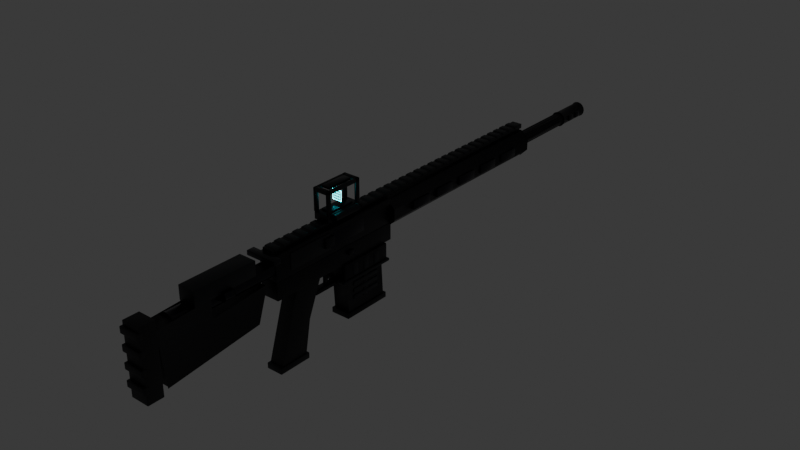 # Source: m110_futurista.blend  (saved by Blender 5.2.45; exported with 4.5.12 LTS)
import bpy
from mathutils import Matrix  # noqa: F401  (used for matrix-valued properties, if any)

bpy.ops.wm.read_factory_settings(use_empty=True)
scene = bpy.context.scene
scene.name = 'Scene'

# ---- materials (node trees are filled in below, after node groups)
mat_mat_black_metal = bpy.data.materials.new('Mat_Black_Metal')
mat_mat_black_polymer = bpy.data.materials.new('Mat_Black_Polymer')
mat_mat_dark_steel = bpy.data.materials.new('Mat_Dark_Steel')
mat_mat_grey_plates = bpy.data.materials.new('Mat_Grey_Plates')
mat_mat_hologram = bpy.data.materials.new('Mat_Hologram')
mat_mat_hologram.surface_render_method = 'BLENDED'
mat_mat_hologram.blend_method = 'BLEND'

# ---- material node trees
mat_mat_black_metal.use_nodes = True; mat_mat_black_metal.node_tree.nodes.clear()
_N = mat_mat_black_metal.node_tree.nodes; _L = mat_mat_black_metal.node_tree.links
n0 = _N.new('ShaderNodeBsdfPrincipled'); n0.name = 'BSDF Principista'; n0.location = (-200, 100)
n0.inputs[0].default_value = (0.012, 0.012, 0.014, 1.0)
n0.inputs[1].default_value = 0.45
n0.inputs[2].default_value = 0.42
n0.inputs[10].default_value = 0.005
n1 = _N.new('ShaderNodeOutputMaterial'); n1.name = 'Material'; n1.location = (200, 100)
_L.new(n0.outputs[0], n1.inputs[0])
n1.is_active_output = True
mat_mat_black_polymer.use_nodes = True; mat_mat_black_polymer.node_tree.nodes.clear()
_N = mat_mat_black_polymer.node_tree.nodes; _L = mat_mat_black_polymer.node_tree.links
n0 = _N.new('ShaderNodeBsdfPrincipled'); n0.name = 'BSDF Principista'; n0.location = (-200, 100)
n0.inputs[0].default_value = (0.008, 0.008, 0.01, 1.0)
n0.inputs[2].default_value = 0.55
n0.inputs[10].default_value = 0.005
n1 = _N.new('ShaderNodeOutputMaterial'); n1.name = 'Material'; n1.location = (200, 100)
_L.new(n0.outputs[0], n1.inputs[0])
n1.is_active_output = True
mat_mat_dark_steel.use_nodes = True; mat_mat_dark_steel.node_tree.nodes.clear()
_N = mat_mat_dark_steel.node_tree.nodes; _L = mat_mat_dark_steel.node_tree.links
n0 = _N.new('ShaderNodeBsdfPrincipled'); n0.name = 'BSDF Principista'; n0.location = (-200, 100)
n0.inputs[0].default_value = (0.03, 0.03, 0.035, 1.0)
n0.inputs[1].default_value = 0.85
n0.inputs[2].default_value = 0.25
n0.inputs[10].default_value = 0.005
n1 = _N.new('ShaderNodeOutputMaterial'); n1.name = 'Material'; n1.location = (200, 100)
_L.new(n0.outputs[0], n1.inputs[0])
n1.is_active_output = True
mat_mat_grey_plates.use_nodes = True; mat_mat_grey_plates.node_tree.nodes.clear()
_N = mat_mat_grey_plates.node_tree.nodes; _L = mat_mat_grey_plates.node_tree.links
n0 = _N.new('ShaderNodeBsdfPrincipled'); n0.name = 'BSDF Principista'; n0.location = (-200, 100)
n0.inputs[0].default_value = (0.02, 0.022, 0.025, 1.0)
n0.inputs[1].default_value = 0.35
n0.inputs[2].default_value = 0.45
n0.inputs[10].default_value = 0.005
n1 = _N.new('ShaderNodeOutputMaterial'); n1.name = 'Material'; n1.location = (200, 100)
_L.new(n0.outputs[0], n1.inputs[0])
n1.is_active_output = True
mat_mat_hologram.use_nodes = True; mat_mat_hologram.node_tree.nodes.clear()
_N = mat_mat_hologram.node_tree.nodes; _L = mat_mat_hologram.node_tree.links
n0 = _N.new('ShaderNodeOutputMaterial'); n0.name = 'Material'; n0.location = (0, 0)
n1 = _N.new('ShaderNodeEmission'); n1.name = 'Emisión'; n1.location = (0, 0)
n1.inputs[0].default_value = (0.0, 0.9, 1.0, 1.0)
n1.inputs[1].default_value = 10.0
_L.new(n1.outputs[0], n0.inputs[0])
n0.is_active_output = True

# ---- world
world_studio_world = bpy.data.worlds.new('Studio_World'); scene.world = world_studio_world
world_studio_world.use_nodes = True; world_studio_world.node_tree.nodes.clear()
_N = world_studio_world.node_tree.nodes; _L = world_studio_world.node_tree.links
n0 = _N.new('ShaderNodeBackground'); n0.name = 'Fondo'; n0.location = (-200, 100)
n0.inputs[0].default_value = (0.05, 0.05, 0.05, 1.0)
n1 = _N.new('ShaderNodeOutputWorld'); n1.name = 'Entorno'; n1.location = (200, 100)
_L.new(n0.outputs[0], n1.inputs[0])
n1.is_active_output = True

# ---- meshes
me_m110_rifle_mesh_001 = bpy.data.meshes.new('M110_Rifle_Mesh.001')
me_m110_rifle_mesh_001.from_pydata([(-0.018, -0.12, -0.005), (0.018, -0.12, -0.005), (0.018, 0.15, -0.005), (-0.018, 0.15, -0.005), (-0.018, -0.12, 0.04), (0.018, -0.12, 0.04), (0.018, 0.15, 0.04), (-0.018, 0.15, 0.04), (-0.02, -0.09, 0.005), (-0.0175, -0.09, 0.005), (-0.0175, 0.13, 0.005), (-0.02, 0.13, 0.005), (-0.02, -0.09, 0.035), (-0.0175, -0.09, 0.035), (-0.0175, 0.13, 0.035), (-0.02, 0.13, 0.035), (0.0175, -0.09, 0.005), (0.02, -0.09, 0.005), (0.02, 0.0, 0.005), (0.0175, 0.0, 0.005), (0.0175, -0.09, 0.035), (0.02, -0.09, 0.035), (0.02, 0.0, 0.035), (0.0175, 0.0, 0.035), (0.014, 0.008, 0.006), (0.0185, 0.008, 0.006), (0.0185, 0.082, 0.006), (0.014, 0.082, 0.006), (0.014, 0.008, 0.032), (0.0185, 0.008, 0.032), (0.0185, 0.082, 0.032), (0.014, 0.082, 0.032), (0.015, 0.005, 0.019), (0.015, 0.085, 0.019), (0.01366, 0.005, 0.024), (0.01366, 0.085, 0.024), (0.01, 0.005, 0.02766), (0.01, 0.085, 0.02766), (0.005, 0.005, 0.029), (0.005, 0.085, 0.029), (1.735e-18, 0.005, 0.02766), (1.735e-18, 0.085, 0.02766), (-0.00366, 0.005, 0.024), (-0.00366, 0.085, 0.024), (-0.005, 0.005, 0.019), (-0.005, 0.085, 0.019), (-0.00366, 0.005, 0.014), (-0.00366, 0.085, 0.014), (-4.337e-18, 0.005, 0.01034), (-4.337e-18, 0.085, 0.01034), (0.005, 0.005, 0.009), (0.005, 0.085, 0.009), (0.01, 0.005, 0.01034), (0.01, 0.085, 0.01034), (0.01366, 0.005, 0.014), (0.01366, 0.085, 0.014), (0.018, -0.015, 0.012), (0.024, -0.015, 0.012), (0.024, 0.005, 0.012), (0.018, 0.005, 0.012), (0.018, -0.015, 0.03), (0.024, -0.015, 0.03), (0.024, 0.005, 0.03), (0.018, 0.005, 0.03), (-0.018, -0.12, -0.038), (0.018, -0.12, -0.038), (0.018, 0.15, -0.038), (-0.018, 0.15, -0.038), (-0.018, -0.12, -0.005), (0.018, -0.12, -0.005), (0.018, 0.15, -0.005), (-0.018, 0.15, -0.005), (-0.021, 0.03, -0.068), (0.021, 0.03, -0.068), (0.021, 0.135, -0.068), (-0.021, 0.135, -0.068), (-0.021, 0.03, -0.038), (0.021, 0.03, -0.038), (0.021, 0.135, -0.038), (-0.021, 0.135, -0.038), (-0.023, 0.025, -0.073), (0.023, 0.025, -0.073), (0.023, 0.14, -0.073), (-0.023, 0.14, -0.073), (-0.023, 0.025, -0.068), (0.023, 0.025, -0.068), (0.023, 0.14, -0.068), (-0.023, 0.14, -0.068), (-0.022, 0.05, -0.065), (0.022, 0.05, -0.065), (0.022, 0.062, -0.065), (-0.022, 0.062, -0.065), (-0.022, 0.05, -0.042), (0.022, 0.05, -0.042), (0.022, 0.062, -0.042), (-0.022, 0.062, -0.042), (-0.022, 0.076, -0.065), (0.022, 0.076, -0.065), (0.022, 0.088, -0.065), (-0.022, 0.088, -0.065), (-0.022, 0.076, -0.042), (0.022, 0.076, -0.042), (0.022, 0.088, -0.042), (-0.022, 0.088, -0.042), (-0.022, 0.102, -0.065), (0.022, 0.102, -0.065), (0.022, 0.114, -0.065), (-0.022, 0.114, -0.065), (-0.022, 0.102, -0.042), (0.022, 0.102, -0.042), (0.022, 0.114, -0.042), (-0.022, 0.114, -0.042), (-0.007, -0.025, -0.075), (0.007, -0.025, -0.075), (0.007, 0.03, -0.075), (-0.007, 0.03, -0.075), (-0.007, -0.025, -0.068), (0.007, -0.025, -0.068), (0.007, 0.03, -0.068), (-0.007, 0.03, -0.068), (-0.003, 0.001, -0.068), (0.003, 0.001, -0.068), (0.003, 0.008, -0.068), (-0.003, 0.008, -0.068), (-0.003, 0.001, -0.042), (0.003, 0.001, -0.042), (0.003, 0.008, -0.042), (-0.003, 0.008, -0.042), (0.008, -0.024, -0.018), (0.008, -0.02, -0.018), (0.006928, -0.024, -0.014), (0.006928, -0.02, -0.014), (0.004, -0.024, -0.01107), (0.004, -0.02, -0.01107), (4.899e-19, -0.024, -0.01), (4.899e-19, -0.02, -0.01), (-0.004, -0.024, -0.01107), (-0.004, -0.02, -0.01107), (-0.006928, -0.024, -0.014), (-0.006928, -0.02, -0.014), (-0.008, -0.024, -0.018), (-0.008, -0.02, -0.018), (-0.006928, -0.024, -0.022), (-0.006928, -0.02, -0.022), (-0.004, -0.024, -0.02493), (-0.004, -0.02, -0.02493), (-1.47e-18, -0.024, -0.026), (-1.47e-18, -0.02, -0.026), (0.004, -0.024, -0.02493), (0.004, -0.02, -0.02493), (0.006928, -0.024, -0.022), (0.006928, -0.02, -0.022), (-0.024, 0.008, -0.002), (-0.018, 0.008, -0.002), (-0.018, 0.022, -0.002), (-0.024, 0.022, -0.002), (-0.024, 0.008, 0.015), (-0.018, 0.008, 0.015), (-0.018, 0.022, 0.015), (-0.024, 0.022, 0.015), (0.018, 0.04, -0.022), (0.023, 0.04, -0.022), (0.023, 0.052, -0.022), (0.018, 0.052, -0.022), (0.018, 0.04, -0.014), (0.023, 0.04, -0.014), (0.023, 0.052, -0.014), (0.018, 0.052, -0.014), (-0.014, -0.02, -0.038), (-0.014, -0.075, -0.038), (-0.014, -0.115, -0.165), (-0.014, -0.06, -0.17), (-0.014, -0.048, -0.105), (0.014, -0.02, -0.038), (0.014, -0.075, -0.038), (0.014, -0.115, -0.165), (0.014, -0.06, -0.17), (0.014, -0.048, -0.105), (-0.016, -0.12, -0.176), (0.016, -0.12, -0.176), (0.016, -0.055, -0.176), (-0.016, -0.055, -0.176), (-0.016, -0.12, -0.165), (0.016, -0.12, -0.165), (0.016, -0.055, -0.165), (-0.016, -0.055, -0.165), (-0.0105, -0.12, 0.04), (0.0105, -0.12, 0.04), (0.0105, 0.55, 0.04), (-0.0105, 0.55, 0.04), (-0.0105, -0.12, 0.049), (0.0105, -0.12, 0.049), (0.0105, 0.55, 0.049), (-0.0105, 0.55, 0.049), (-0.0115, -0.115, 0.045), (0.0115, -0.115, 0.045), (0.0115, -0.102, 0.045), (-0.0115, -0.102, 0.045), (-0.0115, -0.115, 0.05), (0.0115, -0.115, 0.05), (0.0115, -0.102, 0.05), (-0.0115, -0.102, 0.05), (-0.0115, -0.095, 0.045), (0.0115, -0.095, 0.045), (0.0115, -0.082, 0.045), (-0.0115, -0.082, 0.045), (-0.0115, -0.095, 0.05), (0.0115, -0.095, 0.05), (0.0115, -0.082, 0.05), (-0.0115, -0.082, 0.05), (-0.0115, -0.075, 0.045), (0.0115, -0.075, 0.045), (0.0115, -0.062, 0.045), (-0.0115, -0.062, 0.045), (-0.0115, -0.075, 0.05), (0.0115, -0.075, 0.05), (0.0115, -0.062, 0.05), (-0.0115, -0.062, 0.05), (-0.0115, -0.055, 0.045), (0.0115, -0.055, 0.045), (0.0115, -0.042, 0.045), (-0.0115, -0.042, 0.045), (-0.0115, -0.055, 0.05), (0.0115, -0.055, 0.05), (0.0115, -0.042, 0.05), (-0.0115, -0.042, 0.05), (-0.0115, -0.035, 0.045), (0.0115, -0.035, 0.045), (0.0115, -0.022, 0.045), (-0.0115, -0.022, 0.045), (-0.0115, -0.035, 0.05), (0.0115, -0.035, 0.05), (0.0115, -0.022, 0.05), (-0.0115, -0.022, 0.05), (-0.0115, -0.015, 0.045), (0.0115, -0.015, 0.045), (0.0115, -0.002, 0.045), (-0.0115, -0.002, 0.045), (-0.0115, -0.015, 0.05), (0.0115, -0.015, 0.05), (0.0115, -0.002, 0.05), (-0.0115, -0.002, 0.05), (-0.0115, 0.005, 0.045), (0.0115, 0.005, 0.045), (0.0115, 0.018, 0.045), (-0.0115, 0.018, 0.045), (-0.0115, 0.005, 0.05), (0.0115, 0.005, 0.05), (0.0115, 0.018, 0.05), (-0.0115, 0.018, 0.05), (-0.0115, 0.025, 0.045), (0.0115, 0.025, 0.045), (0.0115, 0.038, 0.045), (-0.0115, 0.038, 0.045), (-0.0115, 0.025, 0.05), (0.0115, 0.025, 0.05), (0.0115, 0.038, 0.05), (-0.0115, 0.038, 0.05), (-0.0115, 0.045, 0.045), (0.0115, 0.045, 0.045), (0.0115, 0.058, 0.045), (-0.0115, 0.058, 0.045), (-0.0115, 0.045, 0.05), (0.0115, 0.045, 0.05), (0.0115, 0.058, 0.05), (-0.0115, 0.058, 0.05), (-0.0115, 0.065, 0.045), (0.0115, 0.065, 0.045), (0.0115, 0.078, 0.045), (-0.0115, 0.078, 0.045), (-0.0115, 0.065, 0.05), (0.0115, 0.065, 0.05), (0.0115, 0.078, 0.05), (-0.0115, 0.078, 0.05), (-0.0115, 0.085, 0.045), (0.0115, 0.085, 0.045), (0.0115, 0.098, 0.045), (-0.0115, 0.098, 0.045), (-0.0115, 0.085, 0.05), (0.0115, 0.085, 0.05), (0.0115, 0.098, 0.05), (-0.0115, 0.098, 0.05), (-0.0115, 0.105, 0.045), (0.0115, 0.105, 0.045), (0.0115, 0.118, 0.045), (-0.0115, 0.118, 0.045), (-0.0115, 0.105, 0.05), (0.0115, 0.105, 0.05), (0.0115, 0.118, 0.05), (-0.0115, 0.118, 0.05), (-0.0115, 0.125, 0.045), (0.0115, 0.125, 0.045), (0.0115, 0.138, 0.045), (-0.0115, 0.138, 0.045), (-0.0115, 0.125, 0.05), (0.0115, 0.125, 0.05), (0.0115, 0.138, 0.05), (-0.0115, 0.138, 0.05), (-0.0115, 0.145, 0.045), (0.0115, 0.145, 0.045), (0.0115, 0.158, 0.045), (-0.0115, 0.158, 0.045), (-0.0115, 0.145, 0.05), (0.0115, 0.145, 0.05), (0.0115, 0.158, 0.05), (-0.0115, 0.158, 0.05), (-0.0115, 0.165, 0.045), (0.0115, 0.165, 0.045), (0.0115, 0.178, 0.045), (-0.0115, 0.178, 0.045), (-0.0115, 0.165, 0.05), (0.0115, 0.165, 0.05), (0.0115, 0.178, 0.05), (-0.0115, 0.178, 0.05), (-0.0115, 0.185, 0.045), (0.0115, 0.185, 0.045), (0.0115, 0.198, 0.045), (-0.0115, 0.198, 0.045), (-0.0115, 0.185, 0.05), (0.0115, 0.185, 0.05), (0.0115, 0.198, 0.05), (-0.0115, 0.198, 0.05), (-0.0115, 0.205, 0.045), (0.0115, 0.205, 0.045), (0.0115, 0.218, 0.045), (-0.0115, 0.218, 0.045), (-0.0115, 0.205, 0.05), (0.0115, 0.205, 0.05), (0.0115, 0.218, 0.05), (-0.0115, 0.218, 0.05), (-0.0115, 0.225, 0.045), (0.0115, 0.225, 0.045), (0.0115, 0.238, 0.045), (-0.0115, 0.238, 0.045), (-0.0115, 0.225, 0.05), (0.0115, 0.225, 0.05), (0.0115, 0.238, 0.05), (-0.0115, 0.238, 0.05), (-0.0115, 0.245, 0.045), (0.0115, 0.245, 0.045), (0.0115, 0.258, 0.045), (-0.0115, 0.258, 0.045), (-0.0115, 0.245, 0.05), (0.0115, 0.245, 0.05), (0.0115, 0.258, 0.05), (-0.0115, 0.258, 0.05), (-0.0115, 0.265, 0.045), (0.0115, 0.265, 0.045), (0.0115, 0.278, 0.045), (-0.0115, 0.278, 0.045), (-0.0115, 0.265, 0.05), (0.0115, 0.265, 0.05), (0.0115, 0.278, 0.05), (-0.0115, 0.278, 0.05), (-0.0115, 0.285, 0.045), (0.0115, 0.285, 0.045), (0.0115, 0.298, 0.045), (-0.0115, 0.298, 0.045), (-0.0115, 0.285, 0.05), (0.0115, 0.285, 0.05), (0.0115, 0.298, 0.05), (-0.0115, 0.298, 0.05), (-0.0115, 0.305, 0.045), (0.0115, 0.305, 0.045), (0.0115, 0.318, 0.045), (-0.0115, 0.318, 0.045), (-0.0115, 0.305, 0.05), (0.0115, 0.305, 0.05), (0.0115, 0.318, 0.05), (-0.0115, 0.318, 0.05), (-0.0115, 0.325, 0.045), (0.0115, 0.325, 0.045), (0.0115, 0.338, 0.045), (-0.0115, 0.338, 0.045), (-0.0115, 0.325, 0.05), (0.0115, 0.325, 0.05), (0.0115, 0.338, 0.05), (-0.0115, 0.338, 0.05), (-0.0115, 0.345, 0.045), (0.0115, 0.345, 0.045), (0.0115, 0.358, 0.045), (-0.0115, 0.358, 0.045), (-0.0115, 0.345, 0.05), (0.0115, 0.345, 0.05), (0.0115, 0.358, 0.05), (-0.0115, 0.358, 0.05), (-0.0115, 0.365, 0.045), (0.0115, 0.365, 0.045), (0.0115, 0.378, 0.045), (-0.0115, 0.378, 0.045), (-0.0115, 0.365, 0.05), (0.0115, 0.365, 0.05), (0.0115, 0.378, 0.05), (-0.0115, 0.378, 0.05), (-0.0115, 0.385, 0.045), (0.0115, 0.385, 0.045), (0.0115, 0.398, 0.045), (-0.0115, 0.398, 0.045), (-0.0115, 0.385, 0.05), (0.0115, 0.385, 0.05), (0.0115, 0.398, 0.05), (-0.0115, 0.398, 0.05), (-0.0115, 0.405, 0.045), (0.0115, 0.405, 0.045), (0.0115, 0.418, 0.045), (-0.0115, 0.418, 0.045), (-0.0115, 0.405, 0.05), (0.0115, 0.405, 0.05), (0.0115, 0.418, 0.05), (-0.0115, 0.418, 0.05), (-0.0115, 0.425, 0.045), (0.0115, 0.425, 0.045), (0.0115, 0.438, 0.045), (-0.0115, 0.438, 0.045), (-0.0115, 0.425, 0.05), (0.0115, 0.425, 0.05), (0.0115, 0.438, 0.05), (-0.0115, 0.438, 0.05), (-0.0115, 0.445, 0.045), (0.0115, 0.445, 0.045), (0.0115, 0.458, 0.045), (-0.0115, 0.458, 0.045), (-0.0115, 0.445, 0.05), (0.0115, 0.445, 0.05), (0.0115, 0.458, 0.05), (-0.0115, 0.458, 0.05), (-0.0115, 0.465, 0.045), (0.0115, 0.465, 0.045), (0.0115, 0.478, 0.045), (-0.0115, 0.478, 0.045), (-0.0115, 0.465, 0.05), (0.0115, 0.465, 0.05), (0.0115, 0.478, 0.05), (-0.0115, 0.478, 0.05), (-0.0115, 0.485, 0.045), (0.0115, 0.485, 0.045), (0.0115, 0.498, 0.045), (-0.0115, 0.498, 0.045), (-0.0115, 0.485, 0.05), (0.0115, 0.485, 0.05), (0.0115, 0.498, 0.05), (-0.0115, 0.498, 0.05), (-0.0115, 0.505, 0.045), (0.0115, 0.505, 0.045), (0.0115, 0.518, 0.045), (-0.0115, 0.518, 0.045), (-0.0115, 0.505, 0.05), (0.0115, 0.505, 0.05), (0.0115, 0.518, 0.05), (-0.0115, 0.518, 0.05), (-0.0115, 0.525, 0.045), (0.0115, 0.525, 0.045), (0.0115, 0.538, 0.045), (-0.0115, 0.538, 0.045), (-0.0115, 0.525, 0.05), (0.0115, 0.525, 0.05), (0.0115, 0.538, 0.05), (-0.0115, 0.538, 0.05), (0.02494, 0.15, 0.02033), (0.01033, 0.15, 0.03494), (-0.01033, 0.15, 0.03494), (-0.02494, 0.15, 0.02033), (-0.02494, 0.15, -0.0003325), (-0.01033, 0.15, -0.01494), (0.01033, 0.15, -0.01494), (0.02494, 0.15, -0.0003325), (0.02494, 0.55, 0.02033), (0.01033, 0.55, 0.03494), (-0.01033, 0.55, 0.03494), (-0.02494, 0.55, 0.02033), (-0.02494, 0.55, -0.0003325), (-0.01033, 0.55, -0.01494), (0.01033, 0.55, -0.01494), (0.02494, 0.55, -0.0003325), (-0.02865, 0.2, 0.002), (-0.02265, 0.2, 0.002), (-0.02265, 0.245, 0.002), (-0.02865, 0.245, 0.002), (-0.02865, 0.2, 0.018), (-0.02265, 0.2, 0.018), (-0.02265, 0.245, 0.018), (-0.02865, 0.245, 0.018), (-0.02865, 0.265, 0.002), (-0.02265, 0.265, 0.002), (-0.02265, 0.31, 0.002), (-0.02865, 0.31, 0.002), (-0.02865, 0.265, 0.018), (-0.02265, 0.265, 0.018), (-0.02265, 0.31, 0.018), (-0.02865, 0.31, 0.018), (-0.02865, 0.33, 0.002), (-0.02265, 0.33, 0.002), (-0.02265, 0.375, 0.002), (-0.02865, 0.375, 0.002), (-0.02865, 0.33, 0.018), (-0.02265, 0.33, 0.018), (-0.02265, 0.375, 0.018), (-0.02865, 0.375, 0.018), (-0.02865, 0.395, 0.002), (-0.02265, 0.395, 0.002), (-0.02265, 0.44, 0.002), (-0.02865, 0.44, 0.002), (-0.02865, 0.395, 0.018), (-0.02265, 0.395, 0.018), (-0.02265, 0.44, 0.018), (-0.02865, 0.44, 0.018), (-0.02865, 0.46, 0.002), (-0.02265, 0.46, 0.002), (-0.02265, 0.505, 0.002), (-0.02865, 0.505, 0.002), (-0.02865, 0.46, 0.018), (-0.02265, 0.46, 0.018), (-0.02265, 0.505, 0.018), (-0.02865, 0.505, 0.018), (0.02265, 0.2, 0.002), (0.02865, 0.2, 0.002), (0.02865, 0.245, 0.002), (0.02265, 0.245, 0.002), (0.02265, 0.2, 0.018), (0.02865, 0.2, 0.018), (0.02865, 0.245, 0.018), (0.02265, 0.245, 0.018), (0.02265, 0.265, 0.002), (0.02865, 0.265, 0.002), (0.02865, 0.31, 0.002), (0.02265, 0.31, 0.002), (0.02265, 0.265, 0.018), (0.02865, 0.265, 0.018), (0.02865, 0.31, 0.018), (0.02265, 0.31, 0.018), (0.02265, 0.33, 0.002), (0.02865, 0.33, 0.002), (0.02865, 0.375, 0.002), (0.02265, 0.375, 0.002), (0.02265, 0.33, 0.018), (0.02865, 0.33, 0.018), (0.02865, 0.375, 0.018), (0.02265, 0.375, 0.018), (0.02265, 0.395, 0.002), (0.02865, 0.395, 0.002), (0.02865, 0.44, 0.002), (0.02265, 0.44, 0.002), (0.02265, 0.395, 0.018), (0.02865, 0.395, 0.018), (0.02865, 0.44, 0.018), (0.02265, 0.44, 0.018), (0.02265, 0.46, 0.002), (0.02865, 0.46, 0.002), (0.02865, 0.505, 0.002), (0.02265, 0.505, 0.002), (0.02265, 0.46, 0.018), (0.02865, 0.46, 0.018), (0.02865, 0.505, 0.018), (0.02265, 0.505, 0.018), (0.0115, 0.15, 0.01), (0.0115, 0.7, 0.01), (0.01062, 0.15, 0.0144), (0.01062, 0.7, 0.0144), (0.008132, 0.15, 0.01813), (0.008132, 0.7, 0.01813), (0.004401, 0.15, 0.02062), (0.004401, 0.7, 0.02062), (7.042e-19, 0.15, 0.0215), (7.042e-19, 0.7, 0.0215), (-0.004401, 0.15, 0.02062), (-0.004401, 0.7, 0.02062), (-0.008132, 0.15, 0.01813), (-0.008132, 0.7, 0.01813), (-0.01062, 0.15, 0.0144), (-0.01062, 0.7, 0.0144), (-0.0115, 0.15, 0.01), (-0.0115, 0.7, 0.01), (-0.01062, 0.15, 0.005599), (-0.01062, 0.7, 0.005599), (-0.008132, 0.15, 0.001868), (-0.008132, 0.7, 0.001868), (-0.004401, 0.15, -0.0006246), (-0.004401, 0.7, -0.0006246), (-2.113e-18, 0.15, -0.0015), (-2.113e-18, 0.7, -0.0015), (0.004401, 0.15, -0.0006246), (0.004401, 0.7, -0.0006246), (0.008132, 0.15, 0.001868), (0.008132, 0.7, 0.001868), (0.01062, 0.15, 0.005599), (0.01062, 0.7, 0.005599), (0.01, 0.555, 0.0085), (0.013, 0.555, 0.0085), (0.013, 0.695, 0.0085), (0.01, 0.695, 0.0085), (0.01, 0.555, 0.0115), (0.013, 0.555, 0.0115), (0.013, 0.695, 0.0115), (0.01, 0.695, 0.0115), (0.00425, 0.555, 0.01846), (0.00725, 0.555, 0.01846), (0.00725, 0.695, 0.01846), (0.00425, 0.695, 0.01846), (0.00425, 0.555, 0.02146), (0.00725, 0.555, 0.02146), (0.00725, 0.695, 0.02146), (0.00425, 0.695, 0.02146), (-0.00725, 0.555, 0.01846), (-0.00425, 0.555, 0.01846), (-0.00425, 0.695, 0.01846), (-0.00725, 0.695, 0.01846), (-0.00725, 0.555, 0.02146), (-0.00425, 0.555, 0.02146), (-0.00425, 0.695, 0.02146), (-0.00725, 0.695, 0.02146), (-0.013, 0.555, 0.0085), (-0.01, 0.555, 0.0085), (-0.01, 0.695, 0.0085), (-0.013, 0.695, 0.0085), (-0.013, 0.555, 0.0115), (-0.01, 0.555, 0.0115), (-0.01, 0.695, 0.0115), (-0.013, 0.695, 0.0115), (-0.00725, 0.555, -0.001459), (-0.00425, 0.555, -0.001459), (-0.00425, 0.695, -0.001459), (-0.00725, 0.695, -0.001459), (-0.00725, 0.555, 0.001541), (-0.00425, 0.555, 0.001541), (-0.00425, 0.695, 0.001541), (-0.00725, 0.695, 0.001541), (0.00425, 0.555, -0.001459), (0.00725, 0.555, -0.001459), (0.00725, 0.695, -0.001459), (0.00425, 0.695, -0.001459), (0.00425, 0.555, 0.001541), (0.00725, 0.555, 0.001541), (0.00725, 0.695, 0.001541), (0.00425, 0.695, 0.001541), (-0.012, 0.46, 0.002), (0.012, 0.46, 0.002), (0.012, 0.485, 0.002), (-0.012, 0.485, 0.002), (-0.012, 0.46, 0.03), (0.012, 0.46, 0.03), (0.012, 0.485, 0.03), (-0.012, 0.485, 0.03), (0.003, 0.15, 0.025), (0.003, 0.46, 0.025), (0.002121, 0.15, 0.02712), (0.002121, 0.46, 0.02712), (1.837e-19, 0.15, 0.028), (1.837e-19, 0.46, 0.028), (-0.002121, 0.15, 0.02712), (-0.002121, 0.46, 0.02712), (-0.003, 0.15, 0.025), (-0.003, 0.46, 0.025), (-0.002121, 0.15, 0.02288), (-0.002121, 0.46, 0.02288), (-5.511e-19, 0.15, 0.022), (-5.511e-19, 0.46, 0.022), (0.002121, 0.15, 0.02288), (0.002121, 0.46, 0.02288), (0.014, 0.7, 0.01), (0.014, 0.775, 0.01), (0.01293, 0.7, 0.01536), (0.01293, 0.775, 0.01536), (0.009899, 0.7, 0.0199), (0.009899, 0.775, 0.0199), (0.005358, 0.7, 0.02293), (0.005358, 0.775, 0.02293), (8.573e-19, 0.7, 0.024), (8.573e-19, 0.775, 0.024), (-0.005358, 0.7, 0.02293), (-0.005358, 0.775, 0.02293), (-0.009899, 0.7, 0.0199), (-0.009899, 0.775, 0.0199), (-0.01293, 0.7, 0.01536), (-0.01293, 0.775, 0.01536), (-0.014, 0.7, 0.01), (-0.014, 0.775, 0.01), (-0.01293, 0.7, 0.004642), (-0.01293, 0.775, 0.004642), (-0.009899, 0.7, 0.0001005), (-0.009899, 0.775, 0.0001005), (-0.005358, 0.7, -0.002934), (-0.005358, 0.775, -0.002934), (-2.572e-18, 0.7, -0.004), (-2.572e-18, 0.775, -0.004), (0.005358, 0.7, -0.002934), (0.005358, 0.775, -0.002934), (0.009899, 0.7, 0.0001005), (0.009899, 0.775, 0.0001005), (0.01293, 0.7, 0.004642), (0.01293, 0.775, 0.004642), (-0.016, 0.718, 0.004), (0.016, 0.718, 0.004), (0.016, 0.732, 0.004), (-0.016, 0.732, 0.004), (-0.016, 0.718, 0.016), (0.016, 0.718, 0.016), (0.016, 0.732, 0.016), (-0.016, 0.732, 0.016), (-0.016, 0.742, 0.004), (0.016, 0.742, 0.004), (0.016, 0.756, 0.004), (-0.016, 0.756, 0.004), (-0.016, 0.742, 0.016), (0.016, 0.742, 0.016), (0.016, 0.756, 0.016), (-0.016, 0.756, 0.016), (0.006, 0.77, 0.01), (0.006, 0.777, 0.01), (0.005196, 0.77, 0.013), (0.005196, 0.777, 0.013), (0.003, 0.77, 0.0152), (0.003, 0.777, 0.0152), (3.674e-19, 0.77, 0.016), (3.674e-19, 0.777, 0.016), (-0.003, 0.77, 0.0152), (-0.003, 0.777, 0.0152), (-0.005196, 0.77, 0.013), (-0.005196, 0.777, 0.013), (-0.006, 0.77, 0.01), (-0.006, 0.777, 0.01), (-0.005196, 0.77, 0.007), (-0.005196, 0.777, 0.007), (-0.003, 0.77, 0.004804), (-0.003, 0.777, 0.004804), (-1.102e-18, 0.77, 0.004), (-1.102e-18, 0.777, 0.004), (0.003, 0.77, 0.004804), (0.003, 0.777, 0.004804), (0.005196, 0.77, 0.007), (0.005196, 0.777, 0.007), (0.0145, -0.32, 0.015), (0.0145, -0.12, 0.015), (0.0134, -0.32, 0.02055), (0.0134, -0.12, 0.02055), (0.01025, -0.32, 0.02525), (0.01025, -0.12, 0.02525), (0.005549, -0.32, 0.0284), (0.005549, -0.12, 0.0284), (8.879e-19, -0.32, 0.0295), (8.879e-19, -0.12, 0.0295), (-0.005549, -0.32, 0.0284), (-0.005549, -0.12, 0.0284), (-0.01025, -0.32, 0.02525), (-0.01025, -0.12, 0.02525), (-0.0134, -0.32, 0.02055), (-0.0134, -0.12, 0.02055), (-0.0145, -0.32, 0.015), (-0.0145, -0.12, 0.015), (-0.0134, -0.32, 0.009451), (-0.0134, -0.12, 0.009451), (-0.01025, -0.32, 0.004747), (-0.01025, -0.12, 0.004747), (-0.005549, -0.32, 0.001604), (-0.005549, -0.12, 0.001604), (-2.664e-18, -0.32, 0.0005), (-2.664e-18, -0.12, 0.0005), (0.005549, -0.32, 0.001604), (0.005549, -0.12, 0.001604), (0.01025, -0.32, 0.004747), (0.01025, -0.12, 0.004747), (0.0134, -0.32, 0.009451), (0.0134, -0.12, 0.009451), (-0.016, -0.14, 0.0), (-0.016, -0.16, -0.06), (-0.016, -0.34, -0.08), (-0.016, -0.35, 0.02), (-0.016, -0.25, 0.025), (-0.016, -0.25, -0.01), (0.016, -0.14, 0.0), (0.016, -0.16, -0.06), (0.016, -0.34, -0.08), (0.016, -0.35, 0.02), (0.016, -0.25, 0.025), (0.016, -0.25, -0.01), (-0.017, -0.28, 0.025), (0.017, -0.28, 0.025), (0.017, -0.16, 0.025), (-0.017, -0.16, 0.025), (-0.017, -0.28, 0.052), (0.017, -0.28, 0.052), (0.017, -0.16, 0.052), (-0.017, -0.16, 0.052), (0.025, -0.23, 0.02), (0.025, -0.21, 0.02), (0.02406, -0.23, 0.0235), (0.02406, -0.21, 0.0235), (0.0215, -0.23, 0.02606), (0.0215, -0.21, 0.02606), (0.018, -0.23, 0.027), (0.018, -0.21, 0.027), (0.0145, -0.23, 0.02606), (0.0145, -0.21, 0.02606), (0.01194, -0.23, 0.0235), (0.01194, -0.21, 0.0235), (0.011, -0.23, 0.02), (0.011, -0.21, 0.02), (0.01194, -0.23, 0.0165), (0.01194, -0.21, 0.0165), (0.0145, -0.23, 0.01394), (0.0145, -0.21, 0.01394), (0.018, -0.23, 0.013), (0.018, -0.21, 0.013), (0.0215, -0.23, 0.01394), (0.0215, -0.21, 0.01394), (0.02406, -0.23, 0.0165), (0.02406, -0.21, 0.0165), (-0.014, -0.23, 0.02), (-0.014, -0.21, 0.02), (-0.01494, -0.23, 0.0235), (-0.01494, -0.21, 0.0235), (-0.0175, -0.23, 0.02606), (-0.0175, -0.21, 0.02606), (-0.021, -0.23, 0.027), (-0.021, -0.21, 0.027), (-0.0245, -0.23, 0.02606), (-0.0245, -0.21, 0.02606), (-0.02706, -0.23, 0.0235), (-0.02706, -0.21, 0.0235), (-0.028, -0.23, 0.02), (-0.028, -0.21, 0.02), (-0.02706, -0.23, 0.0165), (-0.02706, -0.21, 0.0165), (-0.0245, -0.23, 0.01394), (-0.0245, -0.21, 0.01394), (-0.021, -0.23, 0.013), (-0.021, -0.21, 0.013), (-0.0175, -0.23, 0.01394), (-0.0175, -0.21, 0.01394), (-0.01494, -0.23, 0.0165), (-0.01494, -0.21, 0.0165), (-0.018, -0.38, -0.09), (0.018, -0.38, -0.09), (0.018, -0.35, -0.09), (-0.018, -0.35, -0.09), (-0.018, -0.38, 0.04), (0.018, -0.38, 0.04), (0.018, -0.35, 0.04), (-0.018, -0.35, 0.04), (-0.019, -0.385, -0.07), (0.019, -0.385, -0.07), (0.019, -0.375, -0.07), (-0.019, -0.375, -0.07), (-0.019, -0.385, -0.058), (0.019, -0.385, -0.058), (0.019, -0.375, -0.058), (-0.019, -0.375, -0.058), (-0.019, -0.385, -0.04), (0.019, -0.385, -0.04), (0.019, -0.375, -0.04), (-0.019, -0.375, -0.04), (-0.019, -0.385, -0.028), (0.019, -0.385, -0.028), (0.019, -0.375, -0.028), (-0.019, -0.375, -0.028), (-0.019, -0.385, -0.01), (0.019, -0.385, -0.01), (0.019, -0.375, -0.01), (-0.019, -0.375, -0.01), (-0.019, -0.385, 0.002), (0.019, -0.385, 0.002), (0.019, -0.375, 0.002), (-0.019, -0.375, 0.002), (-0.019, -0.385, 0.02), (0.019, -0.385, 0.02), (0.019, -0.375, 0.02), (-0.019, -0.375, 0.02), (-0.019, -0.385, 0.032), (0.019, -0.385, 0.032), (0.019, -0.375, 0.032), (-0.019, -0.375, 0.032), (-0.03, -0.135, 0.034), (0.03, -0.135, 0.034), (0.03, -0.12, 0.034), (-0.03, -0.12, 0.034), (-0.03, -0.135, 0.043), (0.03, -0.135, 0.043), (0.03, -0.12, 0.043), (-0.03, -0.12, 0.043)], [], [(0, 1, 2, 3), (4, 7, 6, 5), (0, 4, 5, 1), (2, 6, 7, 3), (0, 3, 7, 4), (1, 5, 6, 2), (8, 9, 10, 11), (12, 15, 14, 13), (8, 12, 13, 9), (10, 14, 15, 11), (8, 11, 15, 12), (9, 13, 14, 10), (16, 17, 18, 19), (20, 23, 22, 21), (16, 20, 21, 17), (18, 22, 23, 19), (16, 19, 23, 20), (17, 21, 22, 18), (24, 25, 26, 27), (28, 31, 30, 29), (24, 28, 29, 25), (26, 30, 31, 27), (24, 27, 31, 28), (25, 29, 30, 26), (32, 33, 35, 34), (34, 35, 37, 36), (36, 37, 39, 38), (38, 39, 41, 40), (40, 41, 43, 42), (42, 43, 45, 44), (44, 45, 47, 46), (46, 47, 49, 48), (48, 49, 51, 50), (50, 51, 53, 52), (52, 53, 55, 54), (54, 55, 33, 32), (54, 52, 50, 48, 46, 44, 42, 40, 38, 36, 34, 32), (33, 35, 37, 39, 41, 43, 45, 47, 49, 51, 53, 55), (56, 57, 58, 59), (60, 63, 62, 61), (56, 60, 61, 57), (58, 62, 63, 59), (56, 59, 63, 60), (57, 61, 62, 58), (64, 65, 66, 67), (68, 71, 70, 69), (64, 68, 69, 65), (66, 70, 71, 67), (64, 67, 71, 68), (65, 69, 70, 66), (72, 73, 74, 75), (76, 79, 78, 77), (72, 76, 77, 73), (74, 78, 79, 75), (72, 75, 79, 76), (73, 77, 78, 74), (80, 81, 82, 83), (84, 87, 86, 85), (80, 84, 85, 81), (82, 86, 87, 83), (80, 83, 87, 84), (81, 85, 86, 82), (88, 89, 90, 91), (92, 95, 94, 93), (88, 92, 93, 89), (90, 94, 95, 91), (88, 91, 95, 92), (89, 93, 94, 90), (96, 97, 98, 99), (100, 103, 102, 101), (96, 100, 101, 97), (98, 102, 103, 99), (96, 99, 103, 100), (97, 101, 102, 98), (104, 105, 106, 107), (108, 111, 110, 109), (104, 108, 109, 105), (106, 110, 111, 107), (104, 107, 111, 108), (105, 109, 110, 106), (112, 113, 114, 115), (116, 119, 118, 117), (112, 116, 117, 113), (114, 118, 119, 115), (112, 115, 119, 116), (113, 117, 118, 114), (120, 121, 122, 123), (124, 127, 126, 125), (120, 124, 125, 121), (122, 126, 127, 123), (120, 123, 127, 124), (121, 125, 126, 122), (128, 129, 131, 130), (130, 131, 133, 132), (132, 133, 135, 134), (134, 135, 137, 136), (136, 137, 139, 138), (138, 139, 141, 140), (140, 141, 143, 142), (142, 143, 145, 144), (144, 145, 147, 146), (146, 147, 149, 148), (148, 149, 151, 150), (150, 151, 129, 128), (150, 148, 146, 144, 142, 140, 138, 136, 134, 132, 130, 128), (129, 131, 133, 135, 137, 139, 141, 143, 145, 147, 149, 151), (152, 153, 154, 155), (156, 159, 158, 157), (152, 156, 157, 153), (154, 158, 159, 155), (152, 155, 159, 156), (153, 157, 158, 154), (160, 161, 162, 163), (164, 167, 166, 165), (160, 164, 165, 161), (162, 166, 167, 163), (160, 163, 167, 164), (161, 165, 166, 162), (173, 168, 169, 174), (174, 169, 170, 175), (175, 170, 171, 176), (176, 171, 172, 177), (177, 172, 168, 173), (173, 174, 175, 176, 177), (172, 171, 170, 169, 168), (178, 179, 180, 181), (182, 185, 184, 183), (178, 182, 183, 179), (180, 184, 185, 181), (178, 181, 185, 182), (179, 183, 184, 180), (186, 187, 188, 189), (190, 193, 192, 191), (186, 190, 191, 187), (188, 192, 193, 189), (186, 189, 193, 190), (187, 191, 192, 188), (194, 195, 196, 197), (198, 201, 200, 199), (194, 198, 199, 195), (196, 200, 201, 197), (194, 197, 201, 198), (195, 199, 200, 196), (202, 203, 204, 205), (206, 209, 208, 207), (202, 206, 207, 203), (204, 208, 209, 205), (202, 205, 209, 206), (203, 207, 208, 204), (210, 211, 212, 213), (214, 217, 216, 215), (210, 214, 215, 211), (212, 216, 217, 213), (210, 213, 217, 214), (211, 215, 216, 212), (218, 219, 220, 221), (222, 225, 224, 223), (218, 222, 223, 219), (220, 224, 225, 221), (218, 221, 225, 222), (219, 223, 224, 220), (226, 227, 228, 229), (230, 233, 232, 231), (226, 230, 231, 227), (228, 232, 233, 229), (226, 229, 233, 230), (227, 231, 232, 228), (234, 235, 236, 237), (238, 241, 240, 239), (234, 238, 239, 235), (236, 240, 241, 237), (234, 237, 241, 238), (235, 239, 240, 236), (242, 243, 244, 245), (246, 249, 248, 247), (242, 246, 247, 243), (244, 248, 249, 245), (242, 245, 249, 246), (243, 247, 248, 244), (250, 251, 252, 253), (254, 257, 256, 255), (250, 254, 255, 251), (252, 256, 257, 253), (250, 253, 257, 254), (251, 255, 256, 252), (258, 259, 260, 261), (262, 265, 264, 263), (258, 262, 263, 259), (260, 264, 265, 261), (258, 261, 265, 262), (259, 263, 264, 260), (266, 267, 268, 269), (270, 273, 272, 271), (266, 270, 271, 267), (268, 272, 273, 269), (266, 269, 273, 270), (267, 271, 272, 268), (274, 275, 276, 277), (278, 281, 280, 279), (274, 278, 279, 275), (276, 280, 281, 277), (274, 277, 281, 278), (275, 279, 280, 276), (282, 283, 284, 285), (286, 289, 288, 287), (282, 286, 287, 283), (284, 288, 289, 285), (282, 285, 289, 286), (283, 287, 288, 284), (290, 291, 292, 293), (294, 297, 296, 295), (290, 294, 295, 291), (292, 296, 297, 293), (290, 293, 297, 294), (291, 295, 296, 292), (298, 299, 300, 301), (302, 305, 304, 303), (298, 302, 303, 299), (300, 304, 305, 301), (298, 301, 305, 302), (299, 303, 304, 300), (306, 307, 308, 309), (310, 313, 312, 311), (306, 310, 311, 307), (308, 312, 313, 309), (306, 309, 313, 310), (307, 311, 312, 308), (314, 315, 316, 317), (318, 321, 320, 319), (314, 318, 319, 315), (316, 320, 321, 317), (314, 317, 321, 318), (315, 319, 320, 316), (322, 323, 324, 325), (326, 329, 328, 327), (322, 326, 327, 323), (324, 328, 329, 325), (322, 325, 329, 326), (323, 327, 328, 324), (330, 331, 332, 333), (334, 337, 336, 335), (330, 334, 335, 331), (332, 336, 337, 333), (330, 333, 337, 334), (331, 335, 336, 332), (338, 339, 340, 341), (342, 345, 344, 343), (338, 342, 343, 339), (340, 344, 345, 341), (338, 341, 345, 342), (339, 343, 344, 340), (346, 347, 348, 349), (350, 353, 352, 351), (346, 350, 351, 347), (348, 352, 353, 349), (346, 349, 353, 350), (347, 351, 352, 348), (354, 355, 356, 357), (358, 361, 360, 359), (354, 358, 359, 355), (356, 360, 361, 357), (354, 357, 361, 358), (355, 359, 360, 356), (362, 363, 364, 365), (366, 369, 368, 367), (362, 366, 367, 363), (364, 368, 369, 365), (362, 365, 369, 366), (363, 367, 368, 364), (370, 371, 372, 373), (374, 377, 376, 375), (370, 374, 375, 371), (372, 376, 377, 373), (370, 373, 377, 374), (371, 375, 376, 372), (378, 379, 380, 381), (382, 385, 384, 383), (378, 382, 383, 379), (380, 384, 385, 381), (378, 381, 385, 382), (379, 383, 384, 380), (386, 387, 388, 389), (390, 393, 392, 391), (386, 390, 391, 387), (388, 392, 393, 389), (386, 389, 393, 390), (387, 391, 392, 388), (394, 395, 396, 397), (398, 401, 400, 399), (394, 398, 399, 395), (396, 400, 401, 397), (394, 397, 401, 398), (395, 399, 400, 396), (402, 403, 404, 405), (406, 409, 408, 407), (402, 406, 407, 403), (404, 408, 409, 405), (402, 405, 409, 406), (403, 407, 408, 404), (410, 411, 412, 413), (414, 417, 416, 415), (410, 414, 415, 411), (412, 416, 417, 413), (410, 413, 417, 414), (411, 415, 416, 412), (418, 419, 420, 421), (422, 425, 424, 423), (418, 422, 423, 419), (420, 424, 425, 421), (418, 421, 425, 422), (419, 423, 424, 420), (426, 427, 428, 429), (430, 433, 432, 431), (426, 430, 431, 427), (428, 432, 433, 429), (426, 429, 433, 430), (427, 431, 432, 428), (434, 435, 436, 437), (438, 441, 440, 439), (434, 438, 439, 435), (436, 440, 441, 437), (434, 437, 441, 438), (435, 439, 440, 436), (442, 443, 444, 445), (446, 449, 448, 447), (442, 446, 447, 443), (444, 448, 449, 445), (442, 445, 449, 446), (443, 447, 448, 444), (450, 451, 452, 453), (454, 457, 456, 455), (450, 454, 455, 451), (452, 456, 457, 453), (450, 453, 457, 454), (451, 455, 456, 452), (458, 466, 467, 459), (459, 467, 468, 460), (460, 468, 469, 461), (461, 469, 470, 462), (462, 470, 471, 463), (463, 471, 472, 464), (464, 472, 473, 465), (465, 473, 466, 458), (465, 464, 463, 462, 461, 460, 459, 458), (466, 467, 468, 469, 470, 471, 472, 473), (474, 475, 476, 477), (478, 481, 480, 479), (474, 478, 479, 475), (476, 480, 481, 477), (474, 477, 481, 478), (475, 479, 480, 476), (482, 483, 484, 485), (486, 489, 488, 487), (482, 486, 487, 483), (484, 488, 489, 485), (482, 485, 489, 486), (483, 487, 488, 484), (490, 491, 492, 493), (494, 497, 496, 495), (490, 494, 495, 491), (492, 496, 497, 493), (490, 493, 497, 494), (491, 495, 496, 492), (498, 499, 500, 501), (502, 505, 504, 503), (498, 502, 503, 499), (500, 504, 505, 501), (498, 501, 505, 502), (499, 503, 504, 500), (506, 507, 508, 509), (510, 513, 512, 511), (506, 510, 511, 507), (508, 512, 513, 509), (506, 509, 513, 510), (507, 511, 512, 508), (514, 515, 516, 517), (518, 521, 520, 519), (514, 518, 519, 515), (516, 520, 521, 517), (514, 517, 521, 518), (515, 519, 520, 516), (522, 523, 524, 525), (526, 529, 528, 527), (522, 526, 527, 523), (524, 528, 529, 525), (522, 525, 529, 526), (523, 527, 528, 524), (530, 531, 532, 533), (534, 537, 536, 535), (530, 534, 535, 531), (532, 536, 537, 533), (530, 533, 537, 534), (531, 535, 536, 532), (538, 539, 540, 541), (542, 545, 544, 543), (538, 542, 543, 539), (540, 544, 545, 541), (538, 541, 545, 542), (539, 543, 544, 540), (546, 547, 548, 549), (550, 553, 552, 551), (546, 550, 551, 547), (548, 552, 553, 549), (546, 549, 553, 550), (547, 551, 552, 548), (554, 555, 557, 556), (556, 557, 559, 558), (558, 559, 561, 560), (560, 561, 563, 562), (562, 563, 565, 564), (564, 565, 567, 566), (566, 567, 569, 568), (568, 569, 571, 570), (570, 571, 573, 572), (572, 573, 575, 574), (574, 575, 577, 576), (576, 577, 579, 578), (578, 579, 581, 580), (580, 581, 583, 582), (582, 583, 585, 584), (584, 585, 555, 554), (584, 582, 580, 578, 576, 574, 572, 570, 568, 566, 564, 562, 560, 558, 556, 554), (555, 557, 559, 561, 563, 565, 567, 569, 571, 573, 575, 577, 579, 581, 583, 585), (586, 587, 588, 589), (590, 593, 592, 591), (586, 590, 591, 587), (588, 592, 593, 589), (586, 589, 593, 590), (587, 591, 592, 588), (594, 595, 596, 597), (598, 601, 600, 599), (594, 598, 599, 595), (596, 600, 601, 597), (594, 597, 601, 598), (595, 599, 600, 596), (602, 603, 604, 605), (606, 609, 608, 607), (602, 606, 607, 603), (604, 608, 609, 605), (602, 605, 609, 606), (603, 607, 608, 604), (610, 611, 612, 613), (614, 617, 616, 615), (610, 614, 615, 611), (612, 616, 617, 613), (610, 613, 617, 614), (611, 615, 616, 612), (618, 619, 620, 621), (622, 625, 624, 623), (618, 622, 623, 619), (620, 624, 625, 621), (618, 621, 625, 622), (619, 623, 624, 620), (626, 627, 628, 629), (630, 633, 632, 631), (626, 630, 631, 627), (628, 632, 633, 629), (626, 629, 633, 630), (627, 631, 632, 628), (634, 635, 636, 637), (638, 641, 640, 639), (634, 638, 639, 635), (636, 640, 641, 637), (634, 637, 641, 638), (635, 639, 640, 636), (642, 643, 645, 644), (644, 645, 647, 646), (646, 647, 649, 648), (648, 649, 651, 650), (650, 651, 653, 652), (652, 653, 655, 654), (654, 655, 657, 656), (656, 657, 643, 642), (656, 654, 652, 650, 648, 646, 644, 642), (643, 645, 647, 649, 651, 653, 655, 657), (658, 659, 661, 660), (660, 661, 663, 662), (662, 663, 665, 664), (664, 665, 667, 666), (666, 667, 669, 668), (668, 669, 671, 670), (670, 671, 673, 672), (672, 673, 675, 674), (674, 675, 677, 676), (676, 677, 679, 678), (678, 679, 681, 680), (680, 681, 683, 682), (682, 683, 685, 684), (684, 685, 687, 686), (686, 687, 689, 688), (688, 689, 659, 658), (688, 686, 684, 682, 680, 678, 676, 674, 672, 670, 668, 666, 664, 662, 660, 658), (659, 661, 663, 665, 667, 669, 671, 673, 675, 677, 679, 681, 683, 685, 687, 689), (690, 691, 692, 693), (694, 697, 696, 695), (690, 694, 695, 691), (692, 696, 697, 693), (690, 693, 697, 694), (691, 695, 696, 692), (698, 699, 700, 701), (702, 705, 704, 703), (698, 702, 703, 699), (700, 704, 705, 701), (698, 701, 705, 702), (699, 703, 704, 700), (706, 707, 709, 708), (708, 709, 711, 710), (710, 711, 713, 712), (712, 713, 715, 714), (714, 715, 717, 716), (716, 717, 719, 718), (718, 719, 721, 720), (720, 721, 723, 722), (722, 723, 725, 724), (724, 725, 727, 726), (726, 727, 729, 728), (728, 729, 707, 706), (728, 726, 724, 722, 720, 718, 716, 714, 712, 710, 708, 706), (707, 709, 711, 713, 715, 717, 719, 721, 723, 725, 727, 729), (730, 731, 733, 732), (732, 733, 735, 734), (734, 735, 737, 736), (736, 737, 739, 738), (738, 739, 741, 740), (740, 741, 743, 742), (742, 743, 745, 744), (744, 745, 747, 746), (746, 747, 749, 748), (748, 749, 751, 750), (750, 751, 753, 752), (752, 753, 755, 754), (754, 755, 757, 756), (756, 757, 759, 758), (758, 759, 761, 760), (760, 761, 731, 730), (760, 758, 756, 754, 752, 750, 748, 746, 744, 742, 740, 738, 736, 734, 732, 730), (731, 733, 735, 737, 739, 741, 743, 745, 747, 749, 751, 753, 755, 757, 759, 761), (762, 768, 769, 763), (763, 769, 770, 764), (764, 770, 771, 765), (765, 771, 772, 766), (766, 772, 773, 767), (767, 773, 768, 762), (767, 766, 765, 764, 763, 762), (768, 769, 770, 771, 772, 773), (774, 775, 776, 777), (778, 781, 780, 779), (774, 778, 779, 775), (776, 780, 781, 777), (774, 777, 781, 778), (775, 779, 780, 776), (782, 783, 785, 784), (784, 785, 787, 786), (786, 787, 789, 788), (788, 789, 791, 790), (790, 791, 793, 792), (792, 793, 795, 794), (794, 795, 797, 796), (796, 797, 799, 798), (798, 799, 801, 800), (800, 801, 803, 802), (802, 803, 805, 804), (804, 805, 783, 782), (804, 802, 800, 798, 796, 794, 792, 790, 788, 786, 784, 782), (783, 785, 787, 789, 791, 793, 795, 797, 799, 801, 803, 805), (806, 807, 809, 808), (808, 809, 811, 810), (810, 811, 813, 812), (812, 813, 815, 814), (814, 815, 817, 816), (816, 817, 819, 818), (818, 819, 821, 820), (820, 821, 823, 822), (822, 823, 825, 824), (824, 825, 827, 826), (826, 827, 829, 828), (828, 829, 807, 806), (828, 826, 824, 822, 820, 818, 816, 814, 812, 810, 808, 806), (807, 809, 811, 813, 815, 817, 819, 821, 823, 825, 827, 829), (830, 831, 832, 833), (834, 837, 836, 835), (830, 834, 835, 831), (832, 836, 837, 833), (830, 833, 837, 834), (831, 835, 836, 832), (838, 839, 840, 841), (842, 845, 844, 843), (838, 842, 843, 839), (840, 844, 845, 841), (838, 841, 845, 842), (839, 843, 844, 840), (846, 847, 848, 849), (850, 853, 852, 851), (846, 850, 851, 847), (848, 852, 853, 849), (846, 849, 853, 850), (847, 851, 852, 848), (854, 855, 856, 857), (858, 861, 860, 859), (854, 858, 859, 855), (856, 860, 861, 857), (854, 857, 861, 858), (855, 859, 860, 856), (862, 863, 864, 865), (866, 869, 868, 867), (862, 866, 867, 863), (864, 868, 869, 865), (862, 865, 869, 866), (863, 867, 868, 864), (870, 871, 872, 873), (874, 877, 876, 875), (870, 874, 875, 871), (872, 876, 877, 873), (870, 873, 877, 874), (871, 875, 876, 872)])
me_m110_rifle_mesh_001.polygons.foreach_set('use_smooth', [True] * 615)
me_m110_rifle_mesh_001.polygons.foreach_set('material_index', [0, 0, 0, 0, 0, 0, 3, 3, 3, 3, 3, 3, 3, 3, 3, 3, 3, 3, 2, 2, 2, 2, 2, 2, 2, 2, 2, 2, 2, 2, 2, 2, 2, 2, 2, 2, 2, 2, 0, 0, 0, 0, 0, 0, 0, 0, 0, 0, 0, 0, 0, 0, 0, 0, 0, 0, 3, 3, 3, 3, 3, 3, 3, 3, 3, 3, 3, 3, 3, 3, 3, 3, 3, 3, 3, 3, 3, 3, 3, 3, 0, 0, 0, 0, 0, 0, 2, 2, 2, 2, 2, 2, 3, 3, 3, 3, 3, 3, 3, 3, 3, 3, 3, 3, 3, 3, 2, 2, 2, 2, 2, 2, 2, 2, 2, 2, 2, 2, 1, 1, 1, 1, 1, 1, 1, 3, 3, 3, 3, 3, 3, 0, 0, 0, 0, 0, 0, 3, 3, 3, 3, 3, 3, 3, 3, 3, 3, 3, 3, 3, 3, 3, 3, 3, 3, 3, 3, 3, 3, 3, 3, 3, 3, 3, 3, 3, 3, 3, 3, 3, 3, 3, 3, 3, 3, 3, 3, 3, 3, 3, 3, 3, 3, 3, 3, 3, 3, 3, 3, 3, 3, 3, 3, 3, 3, 3, 3, 3, 3, 3, 3, 3, 3, 3, 3, 3, 3, 3, 3, 3, 3, 3, 3, 3, 3, 3, 3, 3, 3, 3, 3, 3, 3, 3, 3, 3, 3, 3, 3, 3, 3, 3, 3, 3, 3, 3, 3, 3, 3, 3, 3, 3, 3, 3, 3, 3, 3, 3, 3, 3, 3, 3, 3, 3, 3, 3, 3, 3, 3, 3, 3, 3, 3, 3, 3, 3, 3, 3, 3, 3, 3, 3, 3, 3, 3, 3, 3, 3, 3, 3, 3, 3, 3, 3, 3, 3, 3, 3, 3, 3, 3, 3, 3, 3, 3, 3, 3, 3, 3, 3, 3, 3, 3, 3, 3, 3, 3, 3, 3, 3, 3, 3, 3, 3, 3, 3, 3, 3, 3, 3, 3, 3, 3, 3, 3, 3, 3, 3, 3, 3, 3, 3, 3, 3, 3, 0, 0, 0, 0, 0, 0, 0, 0, 0, 0, 2, 2, 2, 2, 2, 2, 2, 2, 2, 2, 2, 2, 2, 2, 2, 2, 2, 2, 2, 2, 2, 2, 2, 2, 2, 2, 2, 2, 2, 2, 2, 2, 2, 2, 2, 2, 2, 2, 2, 2, 2, 2, 2, 2, 2, 2, 2, 2, 2, 2, 2, 2, 2, 2, 2, 2, 2, 2, 2, 2, 2, 2, 2, 2, 2, 2, 2, 2, 2, 2, 2, 2, 2, 2, 2, 2, 2, 2, 0, 0, 0, 0, 0, 0, 0, 0, 0, 0, 0, 0, 0, 0, 0, 0, 0, 0, 0, 0, 0, 0, 0, 0, 0, 0, 0, 0, 0, 0, 0, 0, 0, 0, 0, 0, 2, 2, 2, 2, 2, 2, 2, 2, 2, 2, 2, 2, 2, 2, 2, 2, 0, 0, 0, 0, 0, 0, 0, 0, 0, 0, 0, 0, 0, 0, 0, 0, 0, 0, 2, 2, 2, 2, 2, 2, 2, 2, 2, 2, 2, 2, 2, 2, 2, 2, 2, 2, 2, 2, 2, 2, 2, 2, 2, 2, 2, 2, 2, 2, 2, 2, 2, 2, 2, 2, 2, 2, 2, 2, 2, 2, 2, 2, 1, 1, 1, 1, 1, 1, 1, 1, 3, 3, 3, 3, 3, 3, 2, 2, 2, 2, 2, 2, 2, 2, 2, 2, 2, 2, 2, 2, 2, 2, 2, 2, 2, 2, 2, 2, 2, 2, 2, 2, 2, 2, 1, 1, 1, 1, 1, 1, 1, 1, 1, 1, 1, 1, 1, 1, 1, 1, 1, 1, 1, 1, 1, 1, 1, 1, 1, 1, 1, 1, 1, 1, 2, 2, 2, 2, 2, 2])
me_m110_rifle_mesh_001.materials.append(mat_mat_black_metal)
me_m110_rifle_mesh_001.materials.append(mat_mat_black_polymer)
me_m110_rifle_mesh_001.materials.append(mat_mat_dark_steel)
me_m110_rifle_mesh_001.materials.append(mat_mat_grey_plates)
me_m110_rifle_mesh_001.update()
me_m110_magazine_mesh_001 = bpy.data.meshes.new('M110_Magazine_Mesh.001')
me_m110_magazine_mesh_001.from_pydata([(-0.016, 0.038, -0.045), (-0.016, 0.125, -0.045), (-0.016, 0.13, -0.135), (-0.016, 0.043, -0.135), (0.016, 0.038, -0.045), (0.016, 0.125, -0.045), (0.016, 0.13, -0.135), (0.016, 0.043, -0.135), (-0.016, 0.055, -0.075), (-0.0175, 0.055, -0.075), (-0.0175, 0.115, -0.075), (-0.016, 0.115, -0.075), (-0.016, 0.055, -0.068), (-0.0175, 0.055, -0.068), (-0.0175, 0.115, -0.068), (-0.016, 0.115, -0.068), (0.016, 0.055, -0.075), (0.0175, 0.055, -0.075), (0.0175, 0.115, -0.075), (0.016, 0.115, -0.075), (0.016, 0.055, -0.068), (0.0175, 0.055, -0.068), (0.0175, 0.115, -0.068), (0.016, 0.115, -0.068), (-0.016, 0.055, -0.088), (-0.0175, 0.055, -0.088), (-0.0175, 0.115, -0.088), (-0.016, 0.115, -0.088), (-0.016, 0.055, -0.081), (-0.0175, 0.055, -0.081), (-0.0175, 0.115, -0.081), (-0.016, 0.115, -0.081), (0.016, 0.055, -0.088), (0.0175, 0.055, -0.088), (0.0175, 0.115, -0.088), (0.016, 0.115, -0.088), (0.016, 0.055, -0.081), (0.0175, 0.055, -0.081), (0.0175, 0.115, -0.081), (0.016, 0.115, -0.081), (-0.016, 0.055, -0.101), (-0.0175, 0.055, -0.101), (-0.0175, 0.115, -0.101), (-0.016, 0.115, -0.101), (-0.016, 0.055, -0.094), (-0.0175, 0.055, -0.094), (-0.0175, 0.115, -0.094), (-0.016, 0.115, -0.094), (0.016, 0.055, -0.101), (0.0175, 0.055, -0.101), (0.0175, 0.115, -0.101), (0.016, 0.115, -0.101), (0.016, 0.055, -0.094), (0.0175, 0.055, -0.094), (0.0175, 0.115, -0.094), (0.016, 0.115, -0.094), (-0.016, 0.055, -0.114), (-0.0175, 0.055, -0.114), (-0.0175, 0.115, -0.114), (-0.016, 0.115, -0.114), (-0.016, 0.055, -0.107), (-0.0175, 0.055, -0.107), (-0.0175, 0.115, -0.107), (-0.016, 0.115, -0.107), (0.016, 0.055, -0.114), (0.0175, 0.055, -0.114), (0.0175, 0.115, -0.114), (0.016, 0.115, -0.114), (0.016, 0.055, -0.107), (0.0175, 0.055, -0.107), (0.0175, 0.115, -0.107), (0.016, 0.115, -0.107), (-0.016, 0.08, -0.118), (-0.0168, 0.08, -0.118), (-0.0168, 0.09, -0.118), (-0.016, 0.09, -0.118), (-0.016, 0.08, -0.075), (-0.0168, 0.08, -0.075), (-0.0168, 0.09, -0.075), (-0.016, 0.09, -0.075), (0.016, 0.08, -0.118), (0.0168, 0.08, -0.118), (0.0168, 0.09, -0.118), (0.016, 0.09, -0.118), (0.016, 0.08, -0.075), (0.0168, 0.08, -0.075), (0.0168, 0.09, -0.075), (0.016, 0.09, -0.075), (-0.0185, 0.038, -0.145), (0.0185, 0.038, -0.145), (0.0185, 0.135, -0.145), (-0.0185, 0.135, -0.145), (-0.0185, 0.038, -0.135), (0.0185, 0.038, -0.135), (0.0185, 0.135, -0.135), (-0.0185, 0.135, -0.135)], [], [(0, 4, 5, 1), (1, 5, 6, 2), (2, 6, 7, 3), (3, 7, 4, 0), (3, 2, 1, 0), (4, 5, 6, 7), (8, 9, 10, 11), (12, 15, 14, 13), (8, 12, 13, 9), (10, 14, 15, 11), (8, 11, 15, 12), (9, 13, 14, 10), (16, 17, 18, 19), (20, 23, 22, 21), (16, 20, 21, 17), (18, 22, 23, 19), (16, 19, 23, 20), (17, 21, 22, 18), (24, 25, 26, 27), (28, 31, 30, 29), (24, 28, 29, 25), (26, 30, 31, 27), (24, 27, 31, 28), (25, 29, 30, 26), (32, 33, 34, 35), (36, 39, 38, 37), (32, 36, 37, 33), (34, 38, 39, 35), (32, 35, 39, 36), (33, 37, 38, 34), (40, 41, 42, 43), (44, 47, 46, 45), (40, 44, 45, 41), (42, 46, 47, 43), (40, 43, 47, 44), (41, 45, 46, 42), (48, 49, 50, 51), (52, 55, 54, 53), (48, 52, 53, 49), (50, 54, 55, 51), (48, 51, 55, 52), (49, 53, 54, 50), (56, 57, 58, 59), (60, 63, 62, 61), (56, 60, 61, 57), (58, 62, 63, 59), (56, 59, 63, 60), (57, 61, 62, 58), (64, 65, 66, 67), (68, 71, 70, 69), (64, 68, 69, 65), (66, 70, 71, 67), (64, 67, 71, 68), (65, 69, 70, 66), (72, 73, 74, 75), (76, 79, 78, 77), (72, 76, 77, 73), (74, 78, 79, 75), (72, 75, 79, 76), (73, 77, 78, 74), (80, 81, 82, 83), (84, 87, 86, 85), (80, 84, 85, 81), (82, 86, 87, 83), (80, 83, 87, 84), (81, 85, 86, 82), (88, 89, 90, 91), (92, 95, 94, 93), (88, 92, 93, 89), (90, 94, 95, 91), (88, 91, 95, 92), (89, 93, 94, 90)])
me_m110_magazine_mesh_001.polygons.foreach_set('use_smooth', [True] * 72)
me_m110_magazine_mesh_001.polygons.foreach_set('material_index', [1, 1, 1, 1, 1, 1, 3, 3, 3, 3, 3, 3, 3, 3, 3, 3, 3, 3, 3, 3, 3, 3, 3, 3, 3, 3, 3, 3, 3, 3, 3, 3, 3, 3, 3, 3, 3, 3, 3, 3, 3, 3, 3, 3, 3, 3, 3, 3, 3, 3, 3, 3, 3, 3, 2, 2, 2, 2, 2, 2, 2, 2, 2, 2, 2, 2, 0, 0, 0, 0, 0, 0])
me_m110_magazine_mesh_001.materials.append(mat_mat_black_metal)
me_m110_magazine_mesh_001.materials.append(mat_mat_black_polymer)
me_m110_magazine_mesh_001.materials.append(mat_mat_dark_steel)
me_m110_magazine_mesh_001.materials.append(mat_mat_grey_plates)
me_m110_magazine_mesh_001.update()
me_m110_holo_sight_mesh_001 = bpy.data.meshes.new('M110_Holo_Sight_Mesh.001')
me_m110_holo_sight_mesh_001.from_pydata([(-0.015, 0.0, 0.049), (0.015, 0.0, 0.049), (0.015, 0.075, 0.049), (-0.015, 0.075, 0.049), (-0.015, 0.0, 0.062), (0.015, 0.0, 0.062), (0.015, 0.075, 0.062), (-0.015, 0.075, 0.062), (0.015, 0.015, 0.051), (0.021, 0.015, 0.051), (0.021, 0.06, 0.051), (0.015, 0.06, 0.051), (0.015, 0.015, 0.06), (0.021, 0.015, 0.06), (0.021, 0.06, 0.06), (0.015, 0.06, 0.06), (0.024, 0.01, 0.056), (0.024, 0.065, 0.056), (0.0232, 0.01, 0.059), (0.0232, 0.065, 0.059), (0.021, 0.01, 0.0612), (0.021, 0.065, 0.0612), (0.018, 0.01, 0.062), (0.018, 0.065, 0.062), (0.015, 0.01, 0.0612), (0.015, 0.065, 0.0612), (0.0128, 0.01, 0.059), (0.0128, 0.065, 0.059), (0.012, 0.01, 0.056), (0.012, 0.065, 0.056), (0.0128, 0.01, 0.053), (0.0128, 0.065, 0.053), (0.015, 0.01, 0.0508), (0.015, 0.065, 0.0508), (0.018, 0.01, 0.05), (0.018, 0.065, 0.05), (0.021, 0.01, 0.0508), (0.021, 0.065, 0.0508), (0.0232, 0.01, 0.053), (0.0232, 0.065, 0.053), (-0.016, 0.0, 0.062), (-0.011, 0.0, 0.062), (-0.011, 0.008, 0.062), (-0.016, 0.008, 0.062), (-0.016, 0.0, 0.105), (-0.011, 0.0, 0.105), (-0.011, 0.008, 0.105), (-0.016, 0.008, 0.105), (0.011, 0.0, 0.062), (0.016, 0.0, 0.062), (0.016, 0.008, 0.062), (0.011, 0.008, 0.062), (0.011, 0.0, 0.105), (0.016, 0.0, 0.105), (0.016, 0.008, 0.105), (0.011, 0.008, 0.105), (-0.016, 0.0, 0.098), (0.016, 0.0, 0.098), (0.016, 0.008, 0.098), (-0.016, 0.008, 0.098), (-0.016, 0.0, 0.105), (0.016, 0.0, 0.105), (0.016, 0.008, 0.105), (-0.016, 0.008, 0.105), (-0.016, 0.067, 0.062), (-0.011, 0.067, 0.062), (-0.011, 0.075, 0.062), (-0.016, 0.075, 0.062), (-0.016, 0.067, 0.105), (-0.011, 0.067, 0.105), (-0.011, 0.075, 0.105), (-0.016, 0.075, 0.105), (0.011, 0.067, 0.062), (0.016, 0.067, 0.062), (0.016, 0.075, 0.062), (0.011, 0.075, 0.062), (0.011, 0.067, 0.105), (0.016, 0.067, 0.105), (0.016, 0.075, 0.105), (0.011, 0.075, 0.105), (-0.016, 0.067, 0.098), (0.016, 0.067, 0.098), (0.016, 0.075, 0.098), (-0.016, 0.075, 0.098), (-0.016, 0.067, 0.105), (0.016, 0.067, 0.105), (0.016, 0.075, 0.105), (-0.016, 0.075, 0.105), (-0.016, 0.008, 0.098), (-0.011, 0.008, 0.098), (-0.011, 0.067, 0.098), (-0.016, 0.067, 0.098), (-0.016, 0.008, 0.105), (-0.011, 0.008, 0.105), (-0.011, 0.067, 0.105), (-0.016, 0.067, 0.105), (0.011, 0.008, 0.098), (0.016, 0.008, 0.098), (0.016, 0.067, 0.098), (0.011, 0.067, 0.098), (0.011, 0.008, 0.105), (0.016, 0.008, 0.105), (0.016, 0.067, 0.105), (0.011, 0.067, 0.105), (-0.008, 0.012, 0.102), (0.008, 0.012, 0.102), (0.008, 0.063, 0.102), (-0.008, 0.063, 0.102), (-0.008, 0.012, 0.107), (0.008, 0.012, 0.107), (0.008, 0.063, 0.107), (-0.008, 0.063, 0.107), (-0.011, 0.012, 0.062), (0.011, 0.012, 0.062), (0.011, 0.063, 0.062), (-0.011, 0.063, 0.062), (-0.011, 0.012, 0.065), (0.011, 0.012, 0.065), (0.011, 0.063, 0.065), (-0.011, 0.063, 0.065)], [], [(0, 1, 2, 3), (4, 7, 6, 5), (0, 4, 5, 1), (2, 6, 7, 3), (0, 3, 7, 4), (1, 5, 6, 2), (8, 9, 10, 11), (12, 15, 14, 13), (8, 12, 13, 9), (10, 14, 15, 11), (8, 11, 15, 12), (9, 13, 14, 10), (16, 17, 19, 18), (18, 19, 21, 20), (20, 21, 23, 22), (22, 23, 25, 24), (24, 25, 27, 26), (26, 27, 29, 28), (28, 29, 31, 30), (30, 31, 33, 32), (32, 33, 35, 34), (34, 35, 37, 36), (36, 37, 39, 38), (38, 39, 17, 16), (38, 36, 34, 32, 30, 28, 26, 24, 22, 20, 18, 16), (17, 19, 21, 23, 25, 27, 29, 31, 33, 35, 37, 39), (40, 41, 42, 43), (44, 47, 46, 45), (40, 44, 45, 41), (42, 46, 47, 43), (40, 43, 47, 44), (41, 45, 46, 42), (48, 49, 50, 51), (52, 55, 54, 53), (48, 52, 53, 49), (50, 54, 55, 51), (48, 51, 55, 52), (49, 53, 54, 50), (56, 57, 58, 59), (60, 63, 62, 61), (56, 60, 61, 57), (58, 62, 63, 59), (56, 59, 63, 60), (57, 61, 62, 58), (64, 65, 66, 67), (68, 71, 70, 69), (64, 68, 69, 65), (66, 70, 71, 67), (64, 67, 71, 68), (65, 69, 70, 66), (72, 73, 74, 75), (76, 79, 78, 77), (72, 76, 77, 73), (74, 78, 79, 75), (72, 75, 79, 76), (73, 77, 78, 74), (80, 81, 82, 83), (84, 87, 86, 85), (80, 84, 85, 81), (82, 86, 87, 83), (80, 83, 87, 84), (81, 85, 86, 82), (88, 89, 90, 91), (92, 95, 94, 93), (88, 92, 93, 89), (90, 94, 95, 91), (88, 91, 95, 92), (89, 93, 94, 90), (96, 97, 98, 99), (100, 103, 102, 101), (96, 100, 101, 97), (98, 102, 103, 99), (96, 99, 103, 100), (97, 101, 102, 98), (104, 105, 106, 107), (108, 111, 110, 109), (104, 108, 109, 105), (106, 110, 111, 107), (104, 107, 111, 108), (105, 109, 110, 106), (112, 113, 114, 115), (116, 119, 118, 117), (112, 116, 117, 113), (114, 118, 119, 115), (112, 115, 119, 116), (113, 117, 118, 114)])
me_m110_holo_sight_mesh_001.polygons.foreach_set('use_smooth', [True] * 86)
me_m110_holo_sight_mesh_001.polygons.foreach_set('material_index', [0, 0, 0, 0, 0, 0, 2, 2, 2, 2, 2, 2, 3, 3, 3, 3, 3, 3, 3, 3, 3, 3, 3, 3, 3, 3, 0, 0, 0, 0, 0, 0, 0, 0, 0, 0, 0, 0, 0, 0, 0, 0, 0, 0, 0, 0, 0, 0, 0, 0, 0, 0, 0, 0, 0, 0, 0, 0, 0, 0, 0, 0, 3, 3, 3, 3, 3, 3, 3, 3, 3, 3, 3, 3, 2, 2, 2, 2, 2, 2, 2, 2, 2, 2, 2, 2])
me_m110_holo_sight_mesh_001.materials.append(mat_mat_black_metal)
me_m110_holo_sight_mesh_001.materials.append(mat_mat_black_polymer)
me_m110_holo_sight_mesh_001.materials.append(mat_mat_dark_steel)
me_m110_holo_sight_mesh_001.materials.append(mat_mat_grey_plates)
me_m110_holo_sight_mesh_001.update()
me_m110_hologram_mesh_001 = bpy.data.meshes.new('M110_Hologram_Mesh.001')
me_m110_hologram_mesh_001.from_pydata([(-0.009, 0.038, 0.07255), (-0.009, 0.038, 0.07345), (0.009, 0.038, 0.07345), (0.009, 0.038, 0.07255), (0.00945, 0.038, 0.073), (0.00855, 0.038, 0.073), (0.00855, 0.038, 0.091), (0.00945, 0.038, 0.091), (0.009, 0.038, 0.09145), (0.009, 0.038, 0.09055), (-0.009, 0.038, 0.09055), (-0.009, 0.038, 0.09145), (-0.00945, 0.038, 0.091), (-0.00855, 0.038, 0.091), (-0.00855, 0.038, 0.073), (-0.00945, 0.038, 0.073), (-0.009, 0.038, 0.0722), (-0.009, 0.038, 0.0738), (-0.0065, 0.038, 0.0738), (-0.0065, 0.038, 0.0722), (-0.0082, 0.038, 0.073), (-0.0098, 0.038, 0.073), (-0.0098, 0.038, 0.0755), (-0.0082, 0.038, 0.0755), (0.009, 0.038, 0.0738), (0.009, 0.038, 0.0722), (0.0065, 0.038, 0.0722), (0.0065, 0.038, 0.0738), (0.0098, 0.038, 0.073), (0.0082, 0.038, 0.073), (0.0082, 0.038, 0.0755), (0.0098, 0.038, 0.0755), (0.009, 0.038, 0.0918), (0.009, 0.038, 0.0902), (0.0065, 0.038, 0.0902), (0.0065, 0.038, 0.0918), (0.0082, 0.038, 0.091), (0.0098, 0.038, 0.091), (0.0098, 0.038, 0.0885), (0.0082, 0.038, 0.0885), (-0.009, 0.038, 0.0902), (-0.009, 0.038, 0.0918), (-0.0065, 0.038, 0.0918), (-0.0065, 0.038, 0.0902), (-0.0098, 0.038, 0.091), (-0.0082, 0.038, 0.091), (-0.0082, 0.038, 0.0885), (-0.0098, 0.038, 0.0885), (-0.00425, 0.038, 0.07435), (-0.00475, 0.038, 0.07435), (-0.00475, 0.038, 0.08965), (-0.00425, 0.038, 0.08965), (-0.00765, 0.038, 0.07725), (-0.00765, 0.038, 0.07775), (0.00765, 0.038, 0.07775), (0.00765, 0.038, 0.07725), (0.00025, 0.038, 0.07435), (-0.00025, 0.038, 0.07435), (-0.00025, 0.038, 0.08965), (0.00025, 0.038, 0.08965), (-0.00765, 0.038, 0.08175), (-0.00765, 0.038, 0.08225), (0.00765, 0.038, 0.08225), (0.00765, 0.038, 0.08175), (0.00475, 0.038, 0.07435), (0.00425, 0.038, 0.07435), (0.00425, 0.038, 0.08965), (0.00475, 0.038, 0.08965), (-0.00765, 0.038, 0.08625), (-0.00765, 0.038, 0.08675), (0.00765, 0.038, 0.08675), (0.00765, 0.038, 0.08625), (-0.0008, 0.038, 0.0813), (-0.0008, 0.038, 0.0827), (0.0008, 0.038, 0.0827), (0.0008, 0.038, 0.0813), (0.0007, 0.038, 0.0812), (-0.0007, 0.038, 0.0812), (-0.0007, 0.038, 0.0828), (0.0007, 0.038, 0.0828)], [], [(0, 1, 2, 3), (4, 5, 6, 7), (8, 9, 10, 11), (12, 13, 14, 15), (16, 17, 18, 19), (20, 21, 22, 23), (24, 25, 26, 27), (28, 29, 30, 31), (32, 33, 34, 35), (36, 37, 38, 39), (40, 41, 42, 43), (44, 45, 46, 47), (48, 49, 50, 51), (52, 53, 54, 55), (56, 57, 58, 59), (60, 61, 62, 63), (64, 65, 66, 67), (68, 69, 70, 71), (72, 73, 74, 75), (76, 77, 78, 79)])
me_m110_hologram_mesh_001.materials.append(mat_mat_hologram)
me_m110_hologram_mesh_001.update()

# ---- objects
ob_m110_rifle = bpy.data.objects.new('M110_Rifle', me_m110_rifle_mesh_001)
ob_m110_magazine = bpy.data.objects.new('M110_Magazine', me_m110_magazine_mesh_001)
ob_m110_holo_sight = bpy.data.objects.new('M110_Holo_Sight', me_m110_holo_sight_mesh_001)
ob_m110_hologram = bpy.data.objects.new('M110_Hologram', me_m110_hologram_mesh_001)

# ---- transforms, parenting, visibility, modifiers, constraints
ob_m110_rifle.location = (0.0, 0.0, 0.0)
_m = ob_m110_rifle.modifiers.new('Bevel', 'BEVEL')
_m.width = 0.0012
_m.width_pct = 0.0012
_m.segments = 2
_m.angle_limit = 0.6109
ob_m110_magazine.location = (0.0, 0.0, 0.0)
_m = ob_m110_magazine.modifiers.new('Bevel', 'BEVEL')
_m.width = 0.0012
_m.width_pct = 0.0012
_m.segments = 2
_m.angle_limit = 0.6109
ob_m110_holo_sight.location = (0.0, 0.0, 0.0)
_m = ob_m110_holo_sight.modifiers.new('Bevel', 'BEVEL')
_m.width = 0.0012
_m.width_pct = 0.0012
_m.segments = 2
_m.angle_limit = 0.6109
ob_m110_hologram.location = (0.0, 0.0, 0.0)

# ---- collection membership
scene.collection.objects.link(ob_m110_rifle)
scene.collection.objects.link(ob_m110_magazine)
scene.collection.objects.link(ob_m110_holo_sight)
scene.collection.objects.link(ob_m110_hologram)

# ---- scene / render settings (as saved in the file)
scene.frame_start = 1; scene.frame_end = 250; scene.frame_set(1)
scene.render.engine = 'BLENDER_EEVEE_NEXT'
scene.render.bake_bias = 0.0
scene.render.bake_samples = 0
scene.render.compositor_device = 'GPU'
scene.eevee.use_volume_custom_range = False
scene.eevee.fast_gi_thickness_near = 0.1
scene.eevee.fast_gi_thickness_far = 0.0
scene.eevee.ray_tracing_options.screen_trace_thickness = 0.1
bpy.context.view_layer.update()

# ---- added for rendering (the .blend has no active camera): camera
cam_auto = bpy.data.cameras.new('AutoCamera')
cam_auto.lens = 50.0
cam_auto.sensor_width = 36.0
cam_auto.clip_end = 1000.0
ob_auto_camera = bpy.data.objects.new('AutoCamera', cam_auto)
scene.collection.objects.link(ob_auto_camera)
ob_auto_camera.location = (1.10793, -1.13351, 0.851842)
ob_auto_camera.rotation_euler = (1.09748, -7.21219e-08, 0.694738)
scene.camera = ob_auto_camera
bpy.context.view_layer.update()
